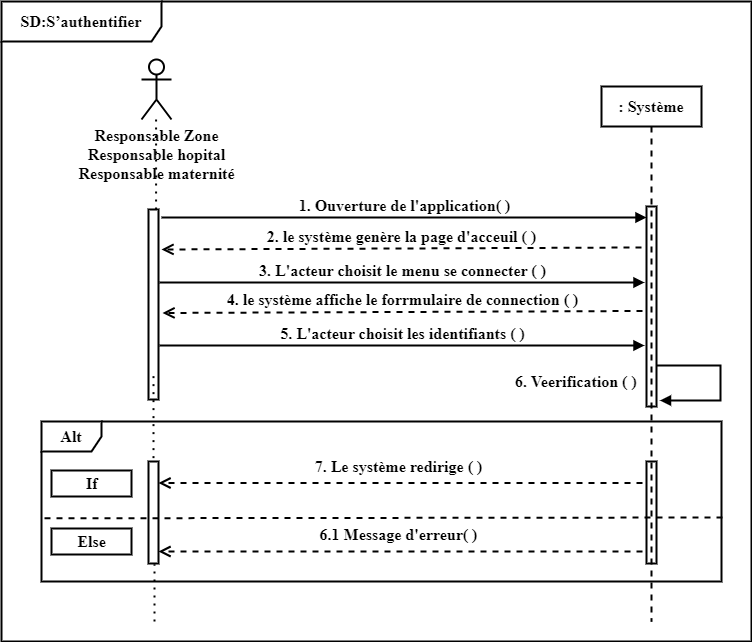

The diagram above was exported from draw.io. Its source (the exported page's mxGraphModel, read from the mxfile embedded in the PNG):
<mxGraphModel dx="794" dy="511" grid="1" gridSize="10" guides="1" tooltips="1" connect="1" arrows="1" fold="1" page="1" pageScale="1" pageWidth="850" pageHeight="1100" math="0" shadow="0">
  <root>
    <mxCell id="0" />
    <mxCell id="1" parent="0" />
    <mxCell id="w0dUE_dQ1le3fbzQbMQX-1" value="&lt;font style=&quot;font-size: 16px;&quot;&gt;&lt;font style=&quot;font-size: 16px;&quot;&gt;SD:S&lt;/font&gt;’authentifier&lt;span style=&quot;line-height: 107%; font-size: 16px;&quot; lang=&quot;FR&quot;&gt;&lt;br style=&quot;font-size: 16px;&quot;&gt;&lt;/span&gt;&lt;/font&gt;" style="shape=umlFrame;whiteSpace=wrap;html=1;pointerEvents=0;width=160;height=40;fontStyle=1;fontFamily=Times New Roman;fontSize=16;fillColor=none;strokeColor=#000000;fontColor=#000000;strokeWidth=2;" parent="1" vertex="1">
      <mxGeometry x="40" y="70" width="750" height="640" as="geometry" />
    </mxCell>
    <mxCell id="w0dUE_dQ1le3fbzQbMQX-2" value="&lt;font style=&quot;font-size: 16px;&quot;&gt;&lt;span style=&quot;font-size: 16px;&quot;&gt;: Système&lt;/span&gt;&lt;/font&gt;" style="shape=umlLifeline;perimeter=lifelinePerimeter;whiteSpace=wrap;html=1;container=1;dropTarget=0;collapsible=0;recursiveResize=0;outlineConnect=0;portConstraint=eastwest;newEdgeStyle={&quot;curved&quot;:0,&quot;rounded&quot;:0};fontStyle=1;fontFamily=Times New Roman;fontSize=16;fillColor=none;strokeColor=#000000;fontColor=#000000;strokeWidth=2;" parent="1" vertex="1">
      <mxGeometry x="640" y="155" width="100" height="535" as="geometry" />
    </mxCell>
    <mxCell id="w0dUE_dQ1le3fbzQbMQX-3" value="" style="html=1;points=[[0,0,0,0,5],[0,1,0,0,-5],[1,0,0,0,5],[1,1,0,0,-5]];perimeter=orthogonalPerimeter;outlineConnect=0;targetShapes=umlLifeline;portConstraint=eastwest;newEdgeStyle={&quot;curved&quot;:0,&quot;rounded&quot;:0};fontStyle=1;fontFamily=Times New Roman;fontSize=16;fillColor=none;strokeColor=#000000;fontColor=#000000;strokeWidth=2;" parent="w0dUE_dQ1le3fbzQbMQX-2" vertex="1">
      <mxGeometry x="45" y="120" width="10" height="200" as="geometry" />
    </mxCell>
    <mxCell id="w0dUE_dQ1le3fbzQbMQX-4" value="Responsable Zone&lt;div&gt;Responsable hopital&lt;/div&gt;&lt;div&gt;Responsable maternité&lt;/div&gt;" style="shape=umlActor;verticalLabelPosition=bottom;verticalAlign=top;html=1;fontStyle=1;fontFamily=Times New Roman;fontSize=16;fillColor=none;strokeColor=#000000;fontColor=#000000;strokeWidth=2;" parent="1" vertex="1">
      <mxGeometry x="180" y="128" width="30" height="60" as="geometry" />
    </mxCell>
    <mxCell id="w0dUE_dQ1le3fbzQbMQX-5" value="" style="endArrow=none;dashed=1;html=1;dashPattern=1 3;strokeWidth=2;rounded=0;fontColor=#000000;fontStyle=1;fontFamily=Times New Roman;fontSize=16;fillColor=none;strokeColor=#000000;" parent="1" source="w0dUE_dQ1le3fbzQbMQX-7" target="w0dUE_dQ1le3fbzQbMQX-4" edge="1">
      <mxGeometry width="50" height="50" relative="1" as="geometry">
        <mxPoint x="190" y="692" as="sourcePoint" />
        <mxPoint x="193.75" y="284" as="targetPoint" />
        <Array as="points" />
      </mxGeometry>
    </mxCell>
    <mxCell id="w0dUE_dQ1le3fbzQbMQX-6" value="" style="endArrow=none;dashed=1;html=1;dashPattern=1 3;strokeWidth=2;rounded=0;fontColor=#000000;fontStyle=1;fontFamily=Times New Roman;fontSize=16;fillColor=none;strokeColor=#000000;exitX=0.1;exitY=-0.033;exitDx=0;exitDy=0;exitPerimeter=0;" parent="1" edge="1">
      <mxGeometry width="50" height="50" relative="1" as="geometry">
        <mxPoint x="192" y="526.634" as="sourcePoint" />
        <mxPoint x="192" y="440" as="targetPoint" />
        <Array as="points" />
      </mxGeometry>
    </mxCell>
    <mxCell id="w0dUE_dQ1le3fbzQbMQX-7" value="" style="html=1;points=[[0,0,0,0,5],[0,1,0,0,-5],[1,0,0,0,5],[1,1,0,0,-5]];perimeter=orthogonalPerimeter;outlineConnect=0;targetShapes=umlLifeline;portConstraint=eastwest;newEdgeStyle={&quot;curved&quot;:0,&quot;rounded&quot;:0};fontStyle=1;fontFamily=Times New Roman;fontSize=16;fillColor=none;strokeColor=#000000;fontColor=#000000;strokeWidth=2;" parent="1" vertex="1">
      <mxGeometry x="187" y="278" width="10" height="190" as="geometry" />
    </mxCell>
    <mxCell id="w0dUE_dQ1le3fbzQbMQX-8" value="&lt;font style=&quot;font-size: 16px;&quot;&gt;1. Ouverture de l'application( )&lt;/font&gt;" style="html=1;verticalAlign=bottom;endArrow=block;curved=0;rounded=0;fontColor=#000000;fontStyle=1;fontFamily=Times New Roman;fontSize=16;fillColor=none;strokeColor=#000000;labelBackgroundColor=none;strokeWidth=2;" parent="1" edge="1">
      <mxGeometry width="80" relative="1" as="geometry">
        <mxPoint x="200" y="286" as="sourcePoint" />
        <mxPoint x="685" y="286" as="targetPoint" />
      </mxGeometry>
    </mxCell>
    <mxCell id="w0dUE_dQ1le3fbzQbMQX-9" value="&lt;font style=&quot;font-size: 16px;&quot;&gt;2. le système genère la page d'acceuil ( )&lt;/font&gt;" style="html=1;verticalAlign=bottom;endArrow=open;dashed=1;endSize=8;curved=0;rounded=0;fontColor=#000000;fontStyle=1;fontFamily=Times New Roman;fontSize=16;fillColor=none;strokeColor=#000000;labelBackgroundColor=none;strokeWidth=2;" parent="1" edge="1">
      <mxGeometry relative="1" as="geometry">
        <mxPoint x="680" y="316" as="sourcePoint" />
        <mxPoint x="200" y="318" as="targetPoint" />
      </mxGeometry>
    </mxCell>
    <mxCell id="w0dUE_dQ1le3fbzQbMQX-10" value="&lt;font style=&quot;font-size: 16px;&quot;&gt;3. L'acteur choisit le menu se connecter ( )&lt;/font&gt; " style="html=1;verticalAlign=bottom;endArrow=block;curved=0;rounded=0;fontColor=#000000;fontStyle=1;fontFamily=Times New Roman;fontSize=16;fillColor=none;strokeColor=#000000;labelBackgroundColor=none;strokeWidth=2;" parent="1" edge="1">
      <mxGeometry x="0.0021" width="80" relative="1" as="geometry">
        <mxPoint x="198" y="351" as="sourcePoint" />
        <mxPoint x="683" y="351" as="targetPoint" />
        <mxPoint as="offset" />
      </mxGeometry>
    </mxCell>
    <mxCell id="w0dUE_dQ1le3fbzQbMQX-11" value="" style="html=1;align=left;spacingLeft=2;endArrow=block;rounded=0;edgeStyle=orthogonalEdgeStyle;curved=0;rounded=0;fontColor=#000000;fontStyle=1;fontFamily=Times New Roman;fontSize=16;fillColor=none;strokeColor=#000000;strokeWidth=2;" parent="1" edge="1">
      <mxGeometry relative="1" as="geometry">
        <mxPoint x="695" y="434" as="sourcePoint" />
        <Array as="points">
          <mxPoint x="759" y="434" />
          <mxPoint x="759" y="469" />
        </Array>
        <mxPoint x="698.5" y="469" as="targetPoint" />
      </mxGeometry>
    </mxCell>
    <mxCell id="w0dUE_dQ1le3fbzQbMQX-12" value="&lt;span lang=&quot;FR&quot; style=&quot;font-size: 16px;&quot;&gt;6. Veerification ( )&lt;/span&gt;" style="text;whiteSpace=wrap;html=1;fontStyle=1;fontFamily=Times New Roman;fontSize=16;fillColor=none;strokeColor=none;fontColor=#000000;strokeWidth=2;" parent="1" vertex="1">
      <mxGeometry x="552" y="434" width="151" height="40" as="geometry" />
    </mxCell>
    <mxCell id="w0dUE_dQ1le3fbzQbMQX-13" value="&lt;font style=&quot;font-size: 16px;&quot;&gt;Alt&lt;/font&gt;" style="shape=umlFrame;whiteSpace=wrap;html=1;pointerEvents=0;fontStyle=1;fontFamily=Times New Roman;fontSize=16;fillColor=none;strokeColor=#000000;fontColor=#000000;strokeWidth=2;" parent="1" vertex="1">
      <mxGeometry x="80" y="490" width="680" height="160" as="geometry" />
    </mxCell>
    <mxCell id="w0dUE_dQ1le3fbzQbMQX-14" value="" style="html=1;points=[[0,0,0,0,5],[0,1,0,0,-5],[1,0,0,0,5],[1,1,0,0,-5]];perimeter=orthogonalPerimeter;outlineConnect=0;targetShapes=umlLifeline;portConstraint=eastwest;newEdgeStyle={&quot;curved&quot;:0,&quot;rounded&quot;:0};fontStyle=1;fontFamily=Times New Roman;fontSize=16;fillColor=none;strokeColor=#000000;fontColor=#000000;strokeWidth=2;" parent="1" vertex="1">
      <mxGeometry x="187" y="530" width="10" height="102" as="geometry" />
    </mxCell>
    <mxCell id="w0dUE_dQ1le3fbzQbMQX-15" value="" style="html=1;points=[[0,0,0,0,5],[0,1,0,0,-5],[1,0,0,0,5],[1,1,0,0,-5]];perimeter=orthogonalPerimeter;outlineConnect=0;targetShapes=umlLifeline;portConstraint=eastwest;newEdgeStyle={&quot;curved&quot;:0,&quot;rounded&quot;:0};fontStyle=1;fontFamily=Times New Roman;fontSize=16;fillColor=none;strokeColor=#000000;fontColor=#000000;strokeWidth=2;" parent="1" vertex="1">
      <mxGeometry x="685" y="530" width="10" height="102" as="geometry" />
    </mxCell>
    <mxCell id="w0dUE_dQ1le3fbzQbMQX-16" value="&lt;font style=&quot;font-size: 16px;&quot;&gt;7. Le système redirige&amp;nbsp;&lt;font style=&quot;font-size: 16px;&quot;&gt;( )&lt;/font&gt;&lt;/font&gt;" style="html=1;verticalAlign=bottom;endArrow=open;dashed=1;endSize=8;curved=0;rounded=0;fontColor=#000000;fontStyle=1;fontFamily=Times New Roman;fontSize=16;fillColor=none;strokeColor=#000000;labelBackgroundColor=none;strokeWidth=2;" parent="1" edge="1">
      <mxGeometry x="0.0083" y="-5" relative="1" as="geometry">
        <mxPoint x="681" y="551.5" as="sourcePoint" />
        <mxPoint x="197" y="551.5" as="targetPoint" />
        <mxPoint as="offset" />
      </mxGeometry>
    </mxCell>
    <mxCell id="w0dUE_dQ1le3fbzQbMQX-17" value="&lt;font style=&quot;font-size: 16px;&quot;&gt;If&lt;/font&gt;" style="text;align=center;fontStyle=1;verticalAlign=middle;spacingLeft=3;spacingRight=3;rotatable=0;points=[[0,0.5],[1,0.5]];portConstraint=eastwest;html=1;fontFamily=Times New Roman;fontSize=16;fillColor=none;strokeColor=#000000;fontColor=#000000;strokeWidth=2;" parent="1" vertex="1">
      <mxGeometry x="90" y="539" width="80" height="26" as="geometry" />
    </mxCell>
    <mxCell id="w0dUE_dQ1le3fbzQbMQX-18" value="&lt;font style=&quot;font-size: 16px;&quot;&gt;Else&lt;/font&gt;" style="text;align=center;fontStyle=1;verticalAlign=middle;spacingLeft=3;spacingRight=3;rotatable=0;points=[[0,0.5],[1,0.5]];portConstraint=eastwest;html=1;fontFamily=Times New Roman;fontSize=16;fillColor=none;strokeColor=#000000;fontColor=#000000;strokeWidth=2;" parent="1" vertex="1">
      <mxGeometry x="90" y="597" width="80" height="26" as="geometry" />
    </mxCell>
    <mxCell id="w0dUE_dQ1le3fbzQbMQX-19" value="" style="endArrow=none;dashed=1;html=1;rounded=0;entryX=0.001;entryY=0.559;entryDx=0;entryDy=0;entryPerimeter=0;fontColor=#000000;fontStyle=1;fontFamily=Times New Roman;fontSize=16;fillColor=none;strokeColor=#000000;strokeWidth=2;" parent="1" edge="1">
      <mxGeometry width="50" height="50" relative="1" as="geometry">
        <mxPoint x="761" y="586" as="sourcePoint" />
        <mxPoint x="80.67999999999995" y="586.8" as="targetPoint" />
      </mxGeometry>
    </mxCell>
    <mxCell id="w0dUE_dQ1le3fbzQbMQX-21" value="" style="endArrow=none;dashed=1;html=1;dashPattern=1 3;strokeWidth=2;rounded=0;fontColor=#000000;fontStyle=1;fontFamily=Times New Roman;fontSize=16;fillColor=none;strokeColor=#000000;" parent="1" edge="1">
      <mxGeometry width="50" height="50" relative="1" as="geometry">
        <mxPoint x="193" y="690" as="sourcePoint" />
        <mxPoint x="193" y="633" as="targetPoint" />
      </mxGeometry>
    </mxCell>
    <mxCell id="w0dUE_dQ1le3fbzQbMQX-24" value="&lt;font style=&quot;font-size: 16px;&quot;&gt;4. le système affiche le forrmulaire de connection ( )&lt;/font&gt;" style="html=1;verticalAlign=bottom;endArrow=open;dashed=1;endSize=8;curved=0;rounded=0;fontColor=#000000;fontStyle=1;fontFamily=Times New Roman;fontSize=16;fillColor=none;strokeColor=#000000;labelBackgroundColor=none;strokeWidth=2;" parent="1" edge="1">
      <mxGeometry relative="1" as="geometry">
        <mxPoint x="681" y="379.5" as="sourcePoint" />
        <mxPoint x="201" y="381.5" as="targetPoint" />
      </mxGeometry>
    </mxCell>
    <mxCell id="w0dUE_dQ1le3fbzQbMQX-25" value="&lt;font style=&quot;font-size: 16px;&quot;&gt;5. L'acteur choisit les identifiants ( )&lt;/font&gt; " style="html=1;verticalAlign=bottom;endArrow=block;curved=0;rounded=0;fontColor=#000000;fontStyle=1;fontFamily=Times New Roman;fontSize=16;fillColor=none;strokeColor=#000000;labelBackgroundColor=none;strokeWidth=2;" parent="1" edge="1">
      <mxGeometry x="0.0021" width="80" relative="1" as="geometry">
        <mxPoint x="198" y="414" as="sourcePoint" />
        <mxPoint x="683" y="414" as="targetPoint" />
        <mxPoint as="offset" />
      </mxGeometry>
    </mxCell>
    <mxCell id="w0dUE_dQ1le3fbzQbMQX-26" value="&lt;font style=&quot;font-size: 16px;&quot;&gt;6.1 Message d'erreur&lt;font style=&quot;font-size: 16px;&quot;&gt;( )&lt;/font&gt;&lt;/font&gt;" style="html=1;verticalAlign=bottom;endArrow=open;dashed=1;endSize=8;curved=0;rounded=0;fontColor=#000000;fontStyle=1;fontFamily=Times New Roman;fontSize=16;fillColor=none;strokeColor=#000000;labelBackgroundColor=none;strokeWidth=2;" parent="1" edge="1">
      <mxGeometry x="0.0083" y="-5" relative="1" as="geometry">
        <mxPoint x="681" y="620" as="sourcePoint" />
        <mxPoint x="197" y="620" as="targetPoint" />
        <mxPoint as="offset" />
      </mxGeometry>
    </mxCell>
  </root>
</mxGraphModel>